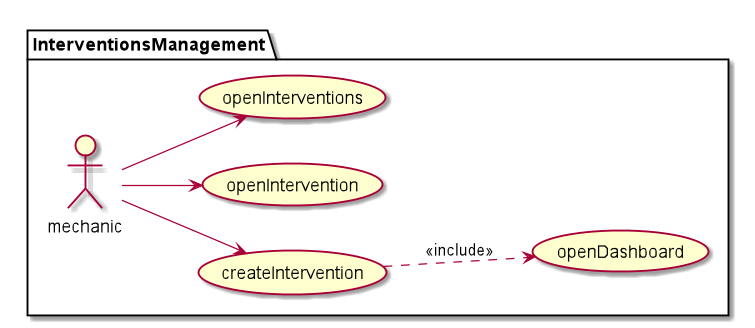

The diagram above was rendered by PlantUML. Its source (embedded in the PNG):
@startuml
left to right direction


package InterventionsManagement {
:mechanic: --> (createIntervention)
(createIntervention) ..> (openDashboard) : <<include>>
:mechanic: --> (openIntervention)
:mechanic: --> (openInterventions)
}
@enduml